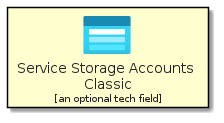

The diagram above was rendered by PlantUML. Its source (embedded in the PNG):
@startuml
' configures the library
!global $INCLUSION_MODE="local"
!global $LIB_BASE_LOCATION="../../.."
' loads the library
!include $LIB_BASE_LOCATION/bootstrap.puml
' loads the azure-v2 style
include('azure-v2/style')
' loads the ServiceStorageAccountsClassic element
include('azure-v2/Item/Storage/ServiceStorageAccountsClassic')
ServiceStorageAccountsClassic('service_storage_accounts_classic', 'Service Storage Accounts Classic', 'an optional tech field')
@enduml